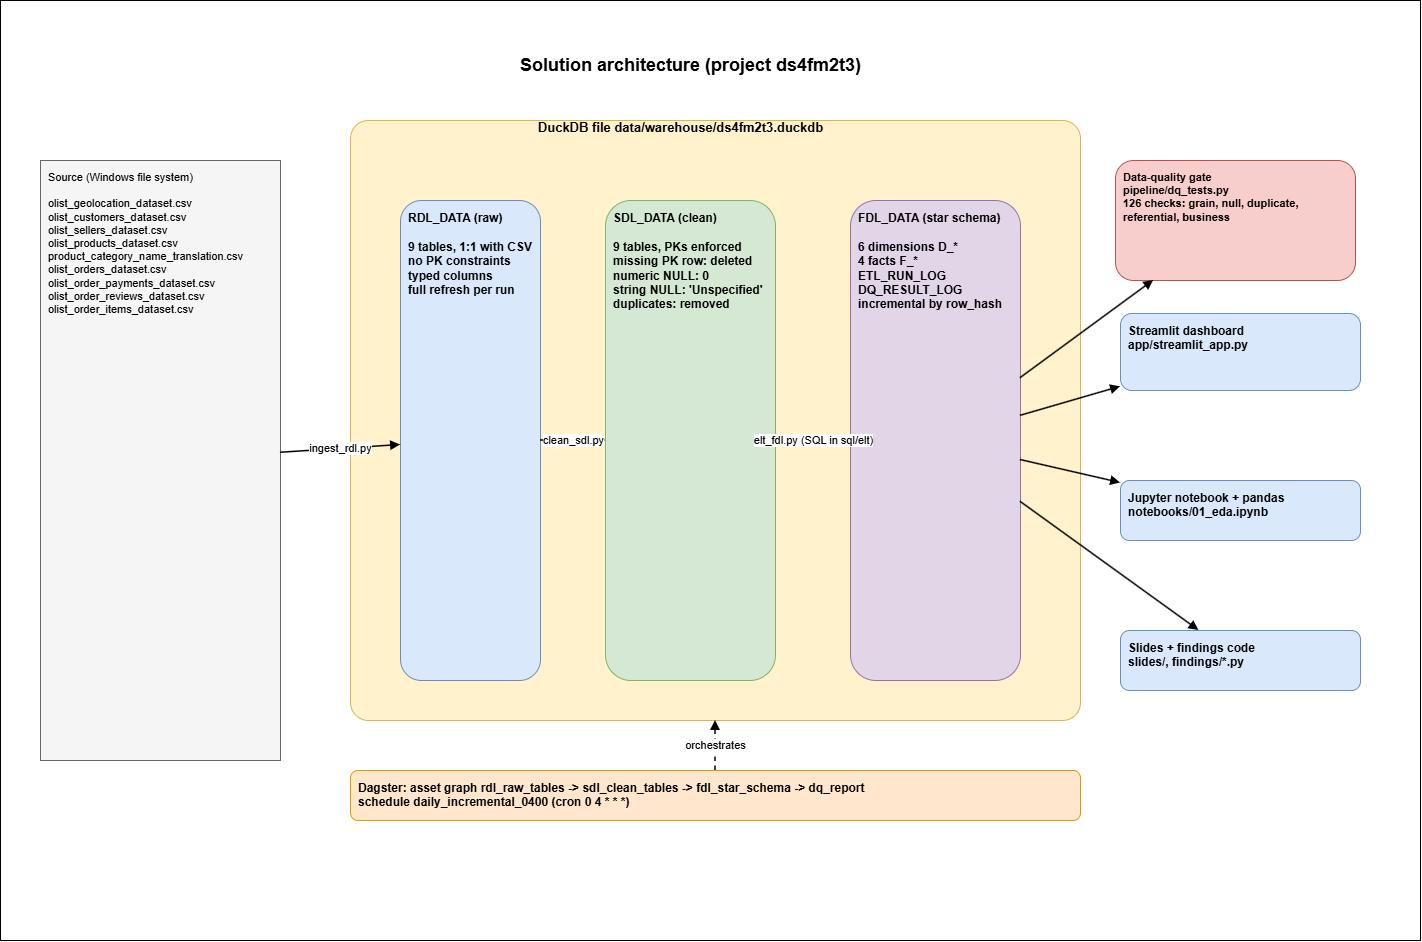

The diagram above was exported from draw.io. Its source (the exported page's mxGraphModel, read from the mxfile embedded in the PNG):
<mxGraphModel dx="1468" dy="1892" grid="1" gridSize="10" guides="1" tooltips="1" connect="1" arrows="1" fold="1" page="1" pageScale="1" pageWidth="1400" pageHeight="900" math="0" shadow="0">
  <root>
    <mxCell id="0" />
    <mxCell id="1" parent="0" />
    <mxCell id="A7A0kXgr_NvA-uCb_NUD-2" parent="1" style="whiteSpace=wrap;html=1;" value="" vertex="1">
      <mxGeometry height="940" width="1420" y="-40" as="geometry" />
    </mxCell>
    <mxCell id="c2" parent="1" style="text;html=1;fontSize=18;align=center;verticalAlign=middle;" value="&lt;b&gt;Solution architecture (project ds4fm2t3)&lt;/b&gt;" vertex="1">
      <mxGeometry height="30" width="1300" x="40" y="10" as="geometry" />
    </mxCell>
    <mxCell id="c3" parent="1" style="rounded=0;whiteSpace=wrap;html=1;fillColor=#f5f5f5;strokeColor=#666666;fontSize=11;verticalAlign=top;align=left;spacingLeft=6;spacingTop=4;" value="Source (Windows file system)&lt;br&gt;&lt;br&gt;olist_geolocation_dataset.csv&lt;br&gt;olist_customers_dataset.csv&lt;br&gt;olist_sellers_dataset.csv&lt;br&gt;olist_products_dataset.csv&lt;br&gt;product_category_name_translation.csv&lt;br&gt;olist_orders_dataset.csv&lt;br&gt;olist_order_payments_dataset.csv&lt;br&gt;olist_order_reviews_dataset.csv&lt;br&gt;olist_order_items_dataset.csv" vertex="1">
      <mxGeometry height="600" width="240" x="40" y="120" as="geometry" />
    </mxCell>
    <mxCell id="c4" parent="1" style="rounded=1;arcSize=3;whiteSpace=wrap;html=1;fillColor=#fff2cc;strokeColor=#d6b656;fontSize=12;verticalAlign=top;align=left;spacingLeft=6;spacingTop=4;" value="" vertex="1">
      <mxGeometry height="600" width="730" x="350" y="80" as="geometry" />
    </mxCell>
    <mxCell id="c5" parent="1" style="text;html=1;fontSize=13;align=center;verticalAlign=middle;" value="&lt;b&gt;DuckDB file  data/warehouse/ds4fm2t3.duckdb&lt;/b&gt;" vertex="1">
      <mxGeometry height="24" width="680" x="340" y="75" as="geometry" />
    </mxCell>
    <mxCell id="c6" parent="1" style="rounded=1;whiteSpace=wrap;html=1;fillColor=#dae8fc;strokeColor=#6c8ebf;fontSize=12;verticalAlign=top;align=left;spacingLeft=6;spacingTop=4;" value="&lt;b&gt;RDL_DATA (raw)&lt;br&gt;&lt;br&gt;9 tables, 1:1 with CSV&lt;br&gt;no PK constraints&lt;br&gt;typed columns&lt;br&gt;full refresh per run&lt;/b&gt;" vertex="1">
      <mxGeometry height="480" width="140" x="400" y="160" as="geometry" />
    </mxCell>
    <mxCell id="c7" parent="1" style="rounded=1;whiteSpace=wrap;html=1;fillColor=#d5e8d4;strokeColor=#82b366;fontSize=12;verticalAlign=top;align=left;spacingLeft=6;spacingTop=4;" value="&lt;b&gt;SDL_DATA (clean)&lt;br&gt;&lt;br&gt;9 tables, PKs enforced&lt;br&gt;missing PK row: deleted&lt;br&gt;numeric NULL: 0&lt;br&gt;string NULL: &amp;#x27;Unspecified&amp;#x27;&lt;br&gt;duplicates: removed&lt;/b&gt;" vertex="1">
      <mxGeometry height="480" width="170" x="605" y="160" as="geometry" />
    </mxCell>
    <mxCell id="c8" parent="1" style="rounded=1;whiteSpace=wrap;html=1;fillColor=#e1d5e7;strokeColor=#9673a6;fontSize=12;verticalAlign=top;align=left;spacingLeft=6;spacingTop=4;" value="&lt;b&gt;FDL_DATA (star schema)&lt;br&gt;&lt;br&gt;6 dimensions D_*&lt;br&gt;4 facts F_*&lt;br&gt;ETL_RUN_LOG&lt;br&gt;DQ_RESULT_LOG&lt;br&gt;incremental by row_hash&lt;/b&gt;" vertex="1">
      <mxGeometry height="480" width="170" x="850" y="160" as="geometry" />
    </mxCell>
    <mxCell id="c9" parent="1" style="rounded=1;whiteSpace=wrap;html=1;fillColor=#ffe6cc;strokeColor=#d79b00;fontSize=12;verticalAlign=top;align=left;spacingLeft=6;spacingTop=4;" value="&lt;b&gt;Dagster: asset graph rdl_raw_tables -&amp;gt; sdl_clean_tables -&amp;gt; fdl_star_schema -&amp;gt; dq_report&lt;br&gt;schedule daily_incremental_0400  (cron 0 4 * * *)&lt;/b&gt;" vertex="1">
      <mxGeometry height="50" width="730" x="350" y="730" as="geometry" />
    </mxCell>
    <mxCell id="c10" parent="1" style="rounded=1;whiteSpace=wrap;html=1;fillColor=#f8cecc;strokeColor=#b85450;fontSize=11;verticalAlign=top;align=left;spacingLeft=6;spacingTop=4;" value="&lt;b&gt;Data-quality gate&lt;br&gt;pipeline/dq_tests.py&lt;br&gt;126 checks: grain, null, duplicate,&lt;br&gt;referential, business&lt;/b&gt;" vertex="1">
      <mxGeometry height="120" width="240" x="1115" y="120" as="geometry" />
    </mxCell>
    <mxCell id="c11" parent="1" style="rounded=1;whiteSpace=wrap;html=1;fillColor=#dae8fc;strokeColor=#6c8ebf;fontSize=12;verticalAlign=top;align=left;spacingLeft=6;spacingTop=4;" value="&lt;b&gt;Streamlit dashboard&lt;br&gt;app/streamlit_app.py&lt;/b&gt;" vertex="1">
      <mxGeometry height="77" width="240" x="1120" y="273" as="geometry" />
    </mxCell>
    <mxCell id="c12" parent="1" style="rounded=1;whiteSpace=wrap;html=1;fillColor=#dae8fc;strokeColor=#6c8ebf;fontSize=12;verticalAlign=top;align=left;spacingLeft=6;spacingTop=4;" value="&lt;b&gt;Jupyter notebook + pandas&lt;br&gt;notebooks/01_eda.ipynb&lt;/b&gt;" vertex="1">
      <mxGeometry height="60" width="240" x="1120" y="440" as="geometry" />
    </mxCell>
    <mxCell id="c13" parent="1" style="rounded=1;whiteSpace=wrap;html=1;fillColor=#dae8fc;strokeColor=#6c8ebf;fontSize=12;verticalAlign=top;align=left;spacingLeft=6;spacingTop=4;" value="&lt;b&gt;Slides + findings code&lt;br&gt;slides/, findings/*.py&lt;/b&gt;" vertex="1">
      <mxGeometry height="60" width="240" x="1120" y="590" as="geometry" />
    </mxCell>
    <mxCell id="c14" edge="1" parent="1" source="c3" style="endArrow=block;html=1;rounded=0;strokeWidth=1.5;" target="c6" value="ingest_rdl.py">
      <mxGeometry relative="1" as="geometry" />
    </mxCell>
    <mxCell id="c15" edge="1" parent="1" source="c6" style="endArrow=block;html=1;rounded=0;strokeWidth=1.5;" target="c7" value="clean_sdl.py">
      <mxGeometry relative="1" as="geometry" />
    </mxCell>
    <mxCell id="c16" edge="1" parent="1" source="c7" style="endArrow=block;html=1;rounded=0;strokeWidth=1.5;" target="c8" value="elt_fdl.py (SQL in sql/elt)">
      <mxGeometry relative="1" as="geometry" />
    </mxCell>
    <mxCell id="c17" edge="1" parent="1" source="c8" style="endArrow=block;html=1;rounded=0;strokeWidth=1.5;" target="c10" value="">
      <mxGeometry relative="1" as="geometry" />
    </mxCell>
    <mxCell id="c18" edge="1" parent="1" source="c8" style="endArrow=block;html=1;rounded=0;strokeWidth=1.5;" target="c11" value="">
      <mxGeometry relative="1" as="geometry" />
    </mxCell>
    <mxCell id="c19" edge="1" parent="1" source="c8" style="endArrow=block;html=1;rounded=0;strokeWidth=1.5;" target="c12" value="">
      <mxGeometry relative="1" as="geometry" />
    </mxCell>
    <mxCell id="c20" edge="1" parent="1" source="c8" style="endArrow=block;html=1;rounded=0;strokeWidth=1.5;" target="c13" value="">
      <mxGeometry relative="1" as="geometry" />
    </mxCell>
    <mxCell id="c21" edge="1" parent="1" source="c9" style="endArrow=block;html=1;rounded=0;strokeWidth=1.5;dashed=1;" target="c4" value="orchestrates">
      <mxGeometry relative="1" as="geometry" />
    </mxCell>
  </root>
</mxGraphModel>